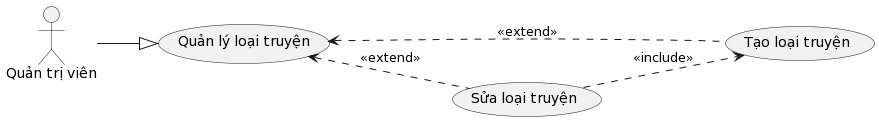

The diagram above was rendered by PlantUML. Its source (embedded in the PNG):
@startuml
left to right direction

actor :Quản trị viên: as Admin

usecase CreatedTypeStories as "Tạo loại truyện"
usecase EditTypeStories as "Sửa loại truyện"
usecase ManageTypeStories as "Quản lý loại truyện"

Admin --|> ManageTypeStories 
ManageTypeStories <.. CreatedTypeStories : <<extend>>
EditTypeStories ..> CreatedTypeStories : <<include>>
ManageTypeStories <.. EditTypeStories : <<extend>>
@enduml